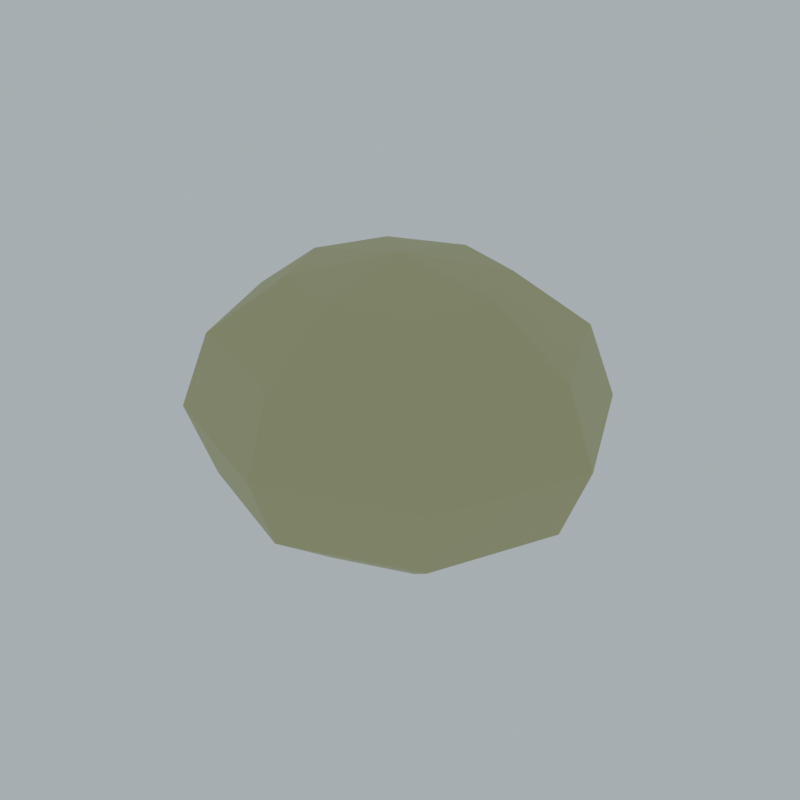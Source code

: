 # Source: ENV_Greenwood_Rock_A_V1.blend  (saved by Blender 4.3.34; exported with 4.5.12 LTS)
import bpy
from mathutils import Matrix  # noqa: F401  (used for matrix-valued properties, if any)

bpy.ops.wm.read_factory_settings(use_empty=True)
scene = bpy.context.scene
scene.name = 'Scene'

# ---- collections
col_collection = bpy.data.collections.new('Collection'); scene.collection.children.link(col_collection)

# ---- materials (node trees are filled in below, after node groups)
mat_palette_173_171_122 = bpy.data.materials.new('Palette_173_171_122')
mat_palette_173_171_122.diffuse_color = (0.42, 0.4064, 0.196, 1.0)

# ---- material node trees
mat_palette_173_171_122.use_nodes = True; mat_palette_173_171_122.node_tree.nodes.clear()
_N = mat_palette_173_171_122.node_tree.nodes; _L = mat_palette_173_171_122.node_tree.links
n0 = _N.new('ShaderNodeBsdfPrincipled'); n0.name = 'Principled BSDF'; n0.location = (10, 300)
n0.inputs[0].default_value = (0.42, 0.4064, 0.196, 1.0)
n0.inputs[2].default_value = 0.72
n1 = _N.new('ShaderNodeOutputMaterial'); n1.name = 'Material Output'; n1.location = (300, 300)
_L.new(n0.outputs[0], n1.inputs[0])
n1.is_active_output = True

# ---- world
world_world = bpy.data.worlds.new('World'); scene.world = world_world
world_world.use_nodes = True; world_world.node_tree.nodes.clear()
_N = world_world.node_tree.nodes; _L = world_world.node_tree.links
n0 = _N.new('ShaderNodeOutputWorld'); n0.name = 'World Output'; n0.location = (300, 300)
n1 = _N.new('ShaderNodeBackground'); n1.name = 'Background'; n1.location = (10, 300)
n1.inputs[0].default_value = (0.72, 0.85, 0.92, 1.0)
n1.inputs[1].default_value = 0.65
_L.new(n1.outputs[0], n0.inputs[0])
n0.is_active_output = True
world_world.color = (0.05088, 0.05088, 0.05088)
world_world.sun_shadow_jitter_overblur = 0.0

# ---- meshes
me_sphere_053 = bpy.data.meshes.new('Sphere.053')
me_sphere_053.from_pydata([(0.5303, 0.495, 0.9093), (0.9186, 0.8573, 0.525), (1.061, 0.9899, 0.0), (0.9186, 0.8573, -0.525), (0.5303, 0.495, -0.9093), (0.75, 0.0, 0.9093), (1.299, 0.0, 0.525), (1.5, 0.0, 0.0), (1.299, 0.0, -0.525), (0.75, 0.0, -0.9093), (0.5303, -0.495, 0.9093), (0.9186, -0.8573, 0.525), (1.061, -0.9899, 0.0), (0.9186, -0.8573, -0.525), (0.5303, -0.495, -0.9093), (0.0, -0.7, 0.9093), (0.0, -1.212, 0.525), (0.0, -1.4, 0.0), (0.0, -1.212, -0.525), (0.0, -0.7, -0.9093), (0.0, 0.0, 1.05), (-0.5303, -0.495, 0.9093), (-0.9186, -0.8573, 0.525), (-1.061, -0.9899, 0.0), (-0.9186, -0.8573, -0.525), (-0.5303, -0.495, -0.9093), (0.0, 0.0, -1.05), (-0.75, 0.0, 0.9093), (-1.299, 0.0, 0.525), (-1.5, 0.0, 0.0), (-1.299, 0.0, -0.525), (-0.75, 0.0, -0.9093), (-0.5303, 0.495, 0.9093), (-0.9186, 0.8573, 0.525), (-1.061, 0.9899, 0.0), (-0.9186, 0.8573, -0.525), (-0.5303, 0.495, -0.9093), (0.0, 0.7, 0.9093), (0.0, 1.212, 0.525), (0.0, 1.4, 0.0), (0.0, 1.212, -0.525), (0.0, 0.7, -0.9093)], [], [(26, 41, 4), (39, 3, 40), (38, 0, 1), (40, 4, 41), (39, 1, 2), (37, 20, 0), (3, 9, 4), (2, 6, 7), (0, 20, 5), (26, 4, 9), (2, 8, 3), (1, 5, 6), (9, 13, 14), (6, 12, 7), (5, 20, 10), (26, 9, 14), (8, 12, 13), (5, 11, 6), (14, 18, 19), (11, 17, 12), (10, 20, 15), (26, 14, 19), (13, 17, 18), (10, 16, 11), (18, 25, 19), (17, 22, 23), (15, 20, 21), (26, 19, 25), (17, 24, 18), (16, 21, 22), (23, 28, 29), (21, 20, 27), (26, 25, 31), (23, 30, 24), (22, 27, 28), (24, 31, 25), (27, 20, 32), (26, 31, 36), (30, 34, 35), (27, 33, 28), (31, 35, 36), (28, 34, 29), (26, 36, 41), (35, 39, 40), (32, 38, 33), (36, 40, 41), (33, 39, 34), (32, 20, 37), (39, 2, 3), (38, 37, 0), (40, 3, 4), (39, 38, 1), (3, 8, 9), (2, 1, 6), (2, 7, 8), (1, 0, 5), (9, 8, 13), (6, 11, 12), (8, 7, 12), (5, 10, 11), (14, 13, 18), (11, 16, 17), (13, 12, 17), (10, 15, 16), (18, 24, 25), (17, 16, 22), (17, 23, 24), (16, 15, 21), (23, 22, 28), (23, 29, 30), (22, 21, 27), (24, 30, 31), (30, 29, 34), (27, 32, 33), (31, 30, 35), (28, 33, 34), (35, 34, 39), (32, 37, 38), (36, 35, 40), (33, 38, 39)])
_uv = me_sphere_053.uv_layers.new(name='UVMap')
_uv.uv.foreach_set('vector', [0.6875, 0.0, 0.75, 0.1667, 0.625, 0.1667, 0.75, 0.5, 0.625, 0.3333, 0.75, 0.3333, 0.75, 0.6667, 0.625, 0.8333, 0.625, 0.6667, 0.75, 0.3333, 0.625, 0.1667, 0.75, 0.1667, 0.75, 0.5, 0.625, 0.6667, 0.625, 0.5, 0.75, 0.8333, 0.6875, 1.0, 0.625, 0.8333, 0.625, 0.3333, 0.5, 0.1667, 0.625, 0.1667, 0.625, 0.5, 0.5, 0.6667, 0.5, 0.5, 0.625, 0.8333, 0.5625, 1.0, 0.5, 0.8333, 0.5625, 0.0, 0.625, 0.1667, 0.5, 0.1667, 0.625, 0.5, 0.5, 0.3333, 0.625, 0.3333, 0.625, 0.6667, 0.5, 0.8333, 0.5, 0.6667, 0.5, 0.1667, 0.375, 0.3333, 0.375, 0.1667, 0.5, 0.6667, 0.375, 0.5, 0.5, 0.5, 0.5, 0.8333, 0.4375, 1.0, 0.375, 0.8333, 0.4375, 0.0, 0.5, 0.1667, 0.375, 0.1667, 0.5, 0.3333, 0.375, 0.5, 0.375, 0.3333, 0.5, 0.8333, 0.375, 0.6667, 0.5, 0.6667, 0.375, 0.1667, 0.25, 0.3333, 0.25, 0.1667, 0.375, 0.6667, 0.25, 0.5, 0.375, 0.5, 0.375, 0.8333, 0.3125, 1.0, 0.25, 0.8333, 0.3125, 0.0, 0.375, 0.1667, 0.25, 0.1667, 0.375, 0.3333, 0.25, 0.5, 0.25, 0.3333, 0.375, 0.8333, 0.25, 0.6667, 0.375, 0.6667, 0.25, 0.3333, 0.125, 0.1667, 0.25, 0.1667, 0.25, 0.5, 0.125, 0.6667, 0.125, 0.5, 0.25, 0.8333, 0.1875, 1.0, 0.125, 0.8333, 0.1875, 0.0, 0.25, 0.1667, 0.125, 0.1667, 0.25, 0.5, 0.125, 0.3333, 0.25, 0.3333, 0.25, 0.6667, 0.125, 0.8333, 0.125, 0.6667, 0.125, 0.5, 0.0, 0.6667, 0.0, 0.5, 0.125, 0.8333, 0.0625, 1.0, 0.0, 0.8333, 0.0625, 0.0, 0.125, 0.1667, 0.0, 0.1667, 0.125, 0.5, 0.0, 0.3333, 0.125, 0.3333, 0.125, 0.6667, 0.0, 0.8333, 0.0, 0.6667, 0.125, 0.3333, 0.0, 0.1667, 0.125, 0.1667, 1.0, 0.8333, 0.9375, 1.0, 0.875, 0.8333, 0.9375, 0.0, 1.0, 0.1667, 0.875, 0.1667, 1.0, 0.3333, 0.875, 0.5, 0.875, 0.3333, 1.0, 0.8333, 0.875, 0.6667, 1.0, 0.6667, 1.0, 0.1667, 0.875, 0.3333, 0.875, 0.1667, 1.0, 0.6667, 0.875, 0.5, 1.0, 0.5, 0.8125, 0.0, 0.875, 0.1667, 0.75, 0.1667, 0.875, 0.3333, 0.75, 0.5, 0.75, 0.3333, 0.875, 0.8333, 0.75, 0.6667, 0.875, 0.6667, 0.875, 0.1667, 0.75, 0.3333, 0.75, 0.1667, 0.875, 0.6667, 0.75, 0.5, 0.875, 0.5, 0.875, 0.8333, 0.8125, 1.0, 0.75, 0.8333, 0.75, 0.5, 0.625, 0.5, 0.625, 0.3333, 0.75, 0.6667, 0.75, 0.8333, 0.625, 0.8333, 0.75, 0.3333, 0.625, 0.3333, 0.625, 0.1667, 0.75, 0.5, 0.75, 0.6667, 0.625, 0.6667, 0.625, 0.3333, 0.5, 0.3333, 0.5, 0.1667, 0.625, 0.5, 0.625, 0.6667, 0.5, 0.6667, 0.625, 0.5, 0.5, 0.5, 0.5, 0.3333, 0.625, 0.6667, 0.625, 0.8333, 0.5, 0.8333, 0.5, 0.1667, 0.5, 0.3333, 0.375, 0.3333, 0.5, 0.6667, 0.375, 0.6667, 0.375, 0.5, 0.5, 0.3333, 0.5, 0.5, 0.375, 0.5, 0.5, 0.8333, 0.375, 0.8333, 0.375, 0.6667, 0.375, 0.1667, 0.375, 0.3333, 0.25, 0.3333, 0.375, 0.6667, 0.25, 0.6667, 0.25, 0.5, 0.375, 0.3333, 0.375, 0.5, 0.25, 0.5, 0.375, 0.8333, 0.25, 0.8333, 0.25, 0.6667, 0.25, 0.3333, 0.125, 0.3333, 0.125, 0.1667, 0.25, 0.5, 0.25, 0.6667, 0.125, 0.6667, 0.25, 0.5, 0.125, 0.5, 0.125, 0.3333, 0.25, 0.6667, 0.25, 0.8333, 0.125, 0.8333, 0.125, 0.5, 0.125, 0.6667, 0.0, 0.6667, 0.125, 0.5, 0.0, 0.5, 0.0, 0.3333, 0.125, 0.6667, 0.125, 0.8333, 0.0, 0.8333, 0.125, 0.3333, 0.0, 0.3333, 0.0, 0.1667, 1.0, 0.3333, 1.0, 0.5, 0.875, 0.5, 1.0, 0.8333, 0.875, 0.8333, 0.875, 0.6667, 1.0, 0.1667, 1.0, 0.3333, 0.875, 0.3333, 1.0, 0.6667, 0.875, 0.6667, 0.875, 0.5, 0.875, 0.3333, 0.875, 0.5, 0.75, 0.5, 0.875, 0.8333, 0.75, 0.8333, 0.75, 0.6667, 0.875, 0.1667, 0.875, 0.3333, 0.75, 0.3333, 0.875, 0.6667, 0.75, 0.6667, 0.75, 0.5])
me_sphere_053.materials.append(mat_palette_173_171_122)
me_sphere_053.update()

# ---- objects
ob_rock = bpy.data.objects.new('Rock', me_sphere_053)

# ---- transforms, parenting, visibility, modifiers, constraints
ob_rock.location = (0.0, 0.0, 1.0)

# ---- collection membership
col_collection.objects.link(ob_rock)

# ---- scene / render settings (as saved in the file)
scene.frame_start = 0; scene.frame_end = 32; scene.frame_set(0)
scene.render.engine = 'CYCLES'
scene.render.resolution_x = 600
scene.render.resolution_y = 600
scene.cycles.use_denoising = False
scene.cycles.samples = 16
bpy.context.view_layer.update()

# ---- added for rendering (the .blend has no active camera): camera
cam_auto = bpy.data.cameras.new('AutoCamera')
cam_auto.lens = 50.0
cam_auto.sensor_width = 36.0
cam_auto.clip_end = 1000.0
ob_auto_camera = bpy.data.objects.new('AutoCamera', cam_auto)
scene.collection.objects.link(ob_auto_camera)
ob_auto_camera.location = (4.26507, -5.11809, 4.41206)
ob_auto_camera.rotation_euler = (1.09748, -7.21219e-08, 0.694738)
scene.camera = ob_auto_camera
bpy.context.view_layer.update()
